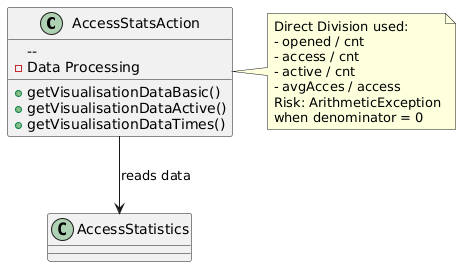

The diagram above was rendered by PlantUML. Its source (embedded in the PNG):
@startuml
class AccessStatsAction {

    +getVisualisationDataBasic()
    +getVisualisationDataActive()
    +getVisualisationDataTimes()

    --
    - Data Processing
}

class AccessStatistics

AccessStatsAction --> AccessStatistics : reads data

note right of AccessStatsAction
Direct Division used:
- opened / cnt
- access / cnt
- active / cnt
- avgAcces / access
Risk: ArithmeticException
when denominator = 0
end note
@enduml